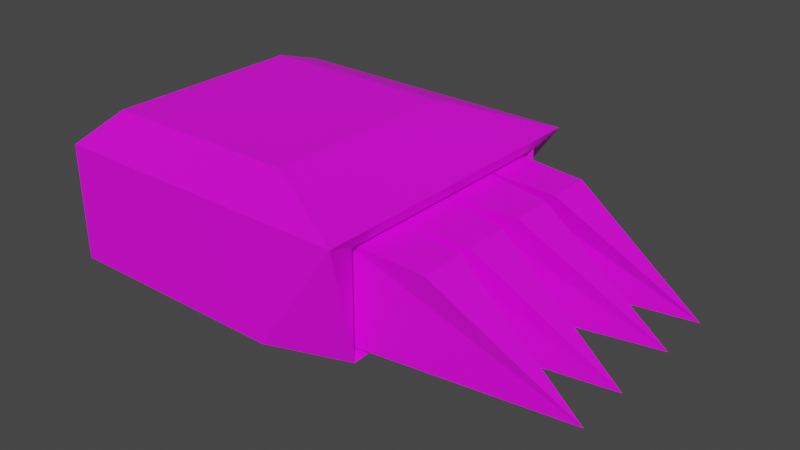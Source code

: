 # Source: bearkin_claw.blend  (saved by Blender 2.83.19; exported with 4.5.12 LTS)
import bpy
from mathutils import Matrix  # noqa: F401  (used for matrix-valued properties, if any)

bpy.ops.wm.read_factory_settings(use_empty=True)
scene = bpy.context.scene
scene.name = 'Scene'

# ---- collections
col_collection = bpy.data.collections.new('Collection'); scene.collection.children.link(col_collection)

# ---- images (referenced by path relative to the original .blend; pixels are not part of the script)
import os
ASSET_DIR = os.environ.get("B2B_ASSET_DIR", "")  # directory of the original .blend (textures are referenced by path, not embedded)
HERE = os.path.dirname(os.path.abspath(__file__))  # packed textures are extracted next to this script under _unpacked/

def load_image(name, relpath, width, height, colorspace="sRGB"):
    """Load a texture the original file referenced (path relative to the .blend, or extracted next to this script)."""
    p = next((c for c in (os.path.join(HERE, relpath), os.path.join(ASSET_DIR, relpath)) if relpath and os.path.exists(c)), "")
    if p:
        img = bpy.data.images.load(p, check_existing=True)
        img.name = name
    else:  # same state as the original file: an image datablock whose file is absent (Cycles renders it pink)
        img = bpy.data.images.new(name, width, height)
        img.source = "FILE"
        img.filepath = "//" + (relpath or name)
    img.colorspace_settings.name = colorspace
    return img
img_new_pallete_png = load_image('new_pallete.png', 'new_pallete.png', 1024, 1024, 'sRGB')

# ---- materials (node trees are filled in below, after node groups)
mat_material_003 = bpy.data.materials.new('Material.003')
mat_material_003.use_transparent_shadow = False

# ---- material node trees
mat_material_003.use_nodes = True; mat_material_003.node_tree.nodes.clear()
_N = mat_material_003.node_tree.nodes; _L = mat_material_003.node_tree.links
n0 = _N.new('ShaderNodeBsdfPrincipled'); n0.name = 'Principled BSDF'; n0.location = (10, 300)
n0.distribution = 'GGX'
n0.subsurface_method = 'BURLEY'
n0.inputs[3].default_value = 1.45
n0.inputs[27].default_value = (0.0, 0.0, 0.0, 1.0)
n0.inputs[28].default_value = 1.0
n1 = _N.new('ShaderNodeOutputMaterial'); n1.name = 'Material Output'; n1.location = (300, 300)
n2 = _N.new('ShaderNodeTexImage'); n2.name = 'Image Texture'; n2.location = (-280, 280)
n2.image = img_new_pallete_png
n2.interpolation = 'Closest'
_L.new(n0.outputs[0], n1.inputs[0])
_L.new(n2.outputs[0], n0.inputs[0])
n1.is_active_output = True

# ---- world
world_world = bpy.data.worlds.new('World'); scene.world = world_world
world_world.use_nodes = True; world_world.node_tree.nodes.clear()
_N = world_world.node_tree.nodes; _L = world_world.node_tree.links
n0 = _N.new('ShaderNodeOutputWorld'); n0.name = 'World Output'; n0.location = (300, 300)
n1 = _N.new('ShaderNodeBackground'); n1.name = 'Background'; n1.location = (10, 300)
n1.inputs[0].default_value = (0.05088, 0.05088, 0.05088, 1.0)
_L.new(n1.outputs[0], n0.inputs[0])
n0.is_active_output = True
world_world.color = (0.05088, 0.05088, 0.05088)
world_world.use_sun_shadow = False
world_world.sun_shadow_jitter_overblur = 0.0

# ---- meshes
me_cube_001 = bpy.data.meshes.new('Cube.001')
me_cube_001.from_pydata([(-0.3178, -0.562, -0.2144), (-0.3178, -0.562, 0.2018), (-0.3178, 0.562, -0.2144), (-0.3178, 0.562, 0.2018), (0.5171, -0.562, -0.2144), (0.8062, -0.562, 0.2018), (0.5171, 0.562, -0.2144), (0.8062, 0.562, 0.2018), (0.7825, 0.4496, 0.1543), (0.7825, 0.4496, -0.2258), (0.7825, -0.4496, -0.2258), (0.7825, -0.4496, 0.1543), (0.7214, 0.4118, 0.1409), (0.7214, 0.4118, -0.2072), (0.7214, -0.4118, -0.2072), (0.7214, -0.4118, 0.1409), (0.7214, 0.007354, -0.2072), (0.7214, 0.007354, 0.1409), (0.7214, -0.2269, 0.1409), (0.7214, -0.2269, -0.2072), (0.7214, 0.2361, -0.2072), (0.7214, 0.2361, 0.1409), (1.001, -0.2372, 0.1235), (1.001, -0.4015, 0.1235), (1.481, -0.3299, -0.1898), (1.481, -0.1282, -0.1898), (1.001, -0.03553, 0.1235), (1.001, -0.1956, 0.1235), (1.001, 0.1956, 0.1235), (1.001, 0.04288, 0.1235), (1.481, 0.1355, -0.1898), (1.001, 0.4015, 0.1235), (1.481, 0.3391, -0.1898), (1.001, 0.2464, 0.1235), (-0.2357, 0.4515, -0.3005), (-0.2357, -0.4515, -0.3005), (0.435, 0.4515, -0.3005), (0.435, -0.4515, -0.3005), (-0.3096, -0.3694, 0.2663), (-0.3096, 0.3694, 0.2663), (0.4292, 0.3694, 0.2663), (0.4292, -0.3694, 0.2663)], [], [(0, 1, 3, 2), (2, 3, 7, 6), (7, 5, 11, 8), (4, 5, 1, 0), (2, 6, 36, 34), (5, 7, 40, 41), (9, 8, 12, 13), (6, 7, 8, 9), (5, 4, 10, 11), (4, 6, 9, 10), (11, 10, 14, 15), (10, 9, 13, 20, 16, 19, 14), (8, 11, 15, 18, 17, 21, 12), (15, 14, 24, 23), (18, 19, 25, 27), (16, 20, 30), (20, 13, 32), (22, 23, 24), (19, 18, 22, 24), (18, 15, 23, 22), (14, 19, 24), (25, 26, 27), (17, 18, 27, 26), (19, 16, 25), (16, 17, 26, 25), (28, 29, 30), (17, 16, 30, 29), (21, 17, 29, 28), (20, 21, 28, 30), (32, 31, 33), (12, 21, 33, 31), (13, 12, 31, 32), (21, 20, 32, 33), (34, 36, 37, 35), (0, 2, 34, 35), (6, 4, 37, 36), (4, 0, 35, 37), (40, 39, 38, 41), (3, 1, 38, 39), (1, 5, 41, 38), (7, 3, 39, 40)])
_uv = me_cube_001.uv_layers.new(name='UVMap')
_uv.uv.foreach_set('vector', [0.03516, 0.2148, 0.03516, 0.2148, 0.03516, 0.2148, 0.03516, 0.2148, 0.03516, 0.2148, 0.03516, 0.2148, 0.03516, 0.2148, 0.03516, 0.2148, 0.03516, 0.2148, 0.03516, 0.2148, 0.03516, 0.2148, 0.03516, 0.2148, 0.03516, 0.2148, 0.03516, 0.2148, 0.03516, 0.2148, 0.03516, 0.2148, 0.5508, 0.05078, 0.5508, 0.05078, 0.5508, 0.05078, 0.5508, 0.05078, 0.9414, 0.1758, 0.9414, 0.1758, 0.9414, 0.1758, 0.9414, 0.1758, 0.03516, 0.2148, 0.03516, 0.2148, 0.03516, 0.2148, 0.03516, 0.2148, 0.03516, 0.2148, 0.03516, 0.2148, 0.03516, 0.2148, 0.03516, 0.2148, 0.03516, 0.2148, 0.03516, 0.2148, 0.03516, 0.2148, 0.03516, 0.2148, 0.03516, 0.2148, 0.03516, 0.2148, 0.03516, 0.2148, 0.03516, 0.2148, 0.03516, 0.2148, 0.03516, 0.2148, 0.03516, 0.2148, 0.03516, 0.2148, 0.03516, 0.2148, 0.03516, 0.2148, 0.03516, 0.2148, 0.03516, 0.2148, 0.03516, 0.2148, 0.03516, 0.2148, 0.03516, 0.2148, 0.03516, 0.2148, 0.03516, 0.2148, 0.03516, 0.2148, 0.03516, 0.2148, 0.03516, 0.2148, 0.03516, 0.2148, 0.03516, 0.2148, 0.5508, 0.9258, 0.5508, 0.9258, 0.5508, 0.9258, 0.5508, 0.9258, 0.5508, 0.9258, 0.5508, 0.9258, 0.5508, 0.9258, 0.5508, 0.9258, 0.5508, 0.9258, 0.5508, 0.9258, 0.5508, 0.9258, 0.5508, 0.9258, 0.5508, 0.9258, 0.5508, 0.9258, 0.5508, 0.9258, 0.5508, 0.9258, 0.5508, 0.9258, 0.5508, 0.9258, 0.5508, 0.9258, 0.5508, 0.9258, 0.5508, 0.9258, 0.5703, 0.793, 0.5703, 0.793, 0.5703, 0.793, 0.5703, 0.793, 0.5508, 0.9258, 0.5508, 0.9258, 0.5508, 0.9258, 0.5508, 0.9258, 0.5508, 0.9258, 0.5508, 0.9258, 0.5703, 0.793, 0.5703, 0.793, 0.5703, 0.793, 0.5703, 0.793, 0.5508, 0.9258, 0.5508, 0.9258, 0.5508, 0.9258, 0.5508, 0.9258, 0.5508, 0.9258, 0.5508, 0.9258, 0.5508, 0.9258, 0.5508, 0.9258, 0.5508, 0.9258, 0.5508, 0.9258, 0.5508, 0.9258, 0.5508, 0.9258, 0.5508, 0.9258, 0.5508, 0.9258, 0.5703, 0.793, 0.5703, 0.793, 0.5703, 0.793, 0.5703, 0.793, 0.5508, 0.9258, 0.5508, 0.9258, 0.5508, 0.9258, 0.5508, 0.9258, 0.5508, 0.9258, 0.5508, 0.9258, 0.5508, 0.9258, 0.5703, 0.793, 0.5703, 0.793, 0.5703, 0.793, 0.5703, 0.793, 0.5508, 0.9258, 0.5508, 0.9258, 0.5508, 0.9258, 0.5508, 0.9258, 0.5508, 0.9258, 0.5508, 0.9258, 0.5508, 0.9258, 0.5508, 0.9258, 0.5508, 0.05078, 0.5508, 0.05078, 0.5508, 0.05078, 0.5508, 0.05078, 0.5508, 0.05078, 0.5508, 0.05078, 0.5508, 0.05078, 0.5508, 0.05078, 0.5508, 0.05078, 0.5508, 0.05078, 0.5508, 0.05078, 0.5508, 0.05078, 0.5508, 0.05078, 0.5508, 0.05078, 0.5508, 0.05078, 0.5508, 0.05078, 0.9414, 0.1758, 0.9414, 0.1758, 0.9414, 0.1758, 0.9414, 0.1758, 0.03516, 0.2148, 0.03516, 0.2148, 0.03516, 0.2148, 0.03516, 0.2148, 0.9414, 0.1758, 0.9414, 0.1758, 0.9414, 0.1758, 0.9414, 0.1758, 0.9414, 0.1758, 0.9414, 0.1758, 0.9414, 0.1758, 0.9414, 0.1758])
me_cube_001.materials.append(mat_material_003)
me_cube_001.use_remesh_fix_poles = True
me_cube_001.use_remesh_preserve_attributes = False
me_cube_001.use_mirror_vertex_groups = False
me_cube_001.update()

# ---- objects
ob_cube = bpy.data.objects.new('Cube', me_cube_001)

# ---- transforms, parenting, visibility, modifiers, constraints
ob_cube.location = (0.0, 0.0, 0.0)
ob_cube.scale = (0.5, 0.5, 0.5)
ob_cube.lineart.crease_threshold = 0.0

# ---- collection membership
col_collection.objects.link(ob_cube)

# ---- scene / render settings (as saved in the file)
scene.frame_start = 1; scene.frame_end = 250; scene.frame_set(1)
scene.render.engine = 'BLENDER_EEVEE_NEXT'
scene.cycles.use_denoising = False
scene.cycles.samples = 128
scene.cycles.sampling_pattern = 'TABULATED_SOBOL'
scene.cycles.use_adaptive_sampling = False
scene.cycles.use_light_tree = False
scene.view_settings.view_transform = 'Filmic'
bpy.context.view_layer.update()

# ---- added for rendering (the .blend has no active camera and no usable light): camera, sun
cam_auto = bpy.data.cameras.new('AutoCamera')
cam_auto.lens = 50.0
cam_auto.sensor_width = 36.0
cam_auto.clip_end = 1000.0
ob_auto_camera = bpy.data.objects.new('AutoCamera', cam_auto)
scene.collection.objects.link(ob_auto_camera)
ob_auto_camera.location = (1.3064, -1.21874, 0.803962)
ob_auto_camera.rotation_euler = (1.09748, -7.21219e-08, 0.694738)
scene.camera = ob_auto_camera
light_auto_sun = bpy.data.lights.new('AutoSun', 'SUN')
light_auto_sun.energy = 3.0
light_auto_sun.angle = 0.0523599
ob_auto_sun = bpy.data.objects.new('AutoSun', light_auto_sun)
scene.collection.objects.link(ob_auto_sun)
ob_auto_sun.rotation_euler = (0.872665, 0.174533, 0.523599)
bpy.context.view_layer.update()
